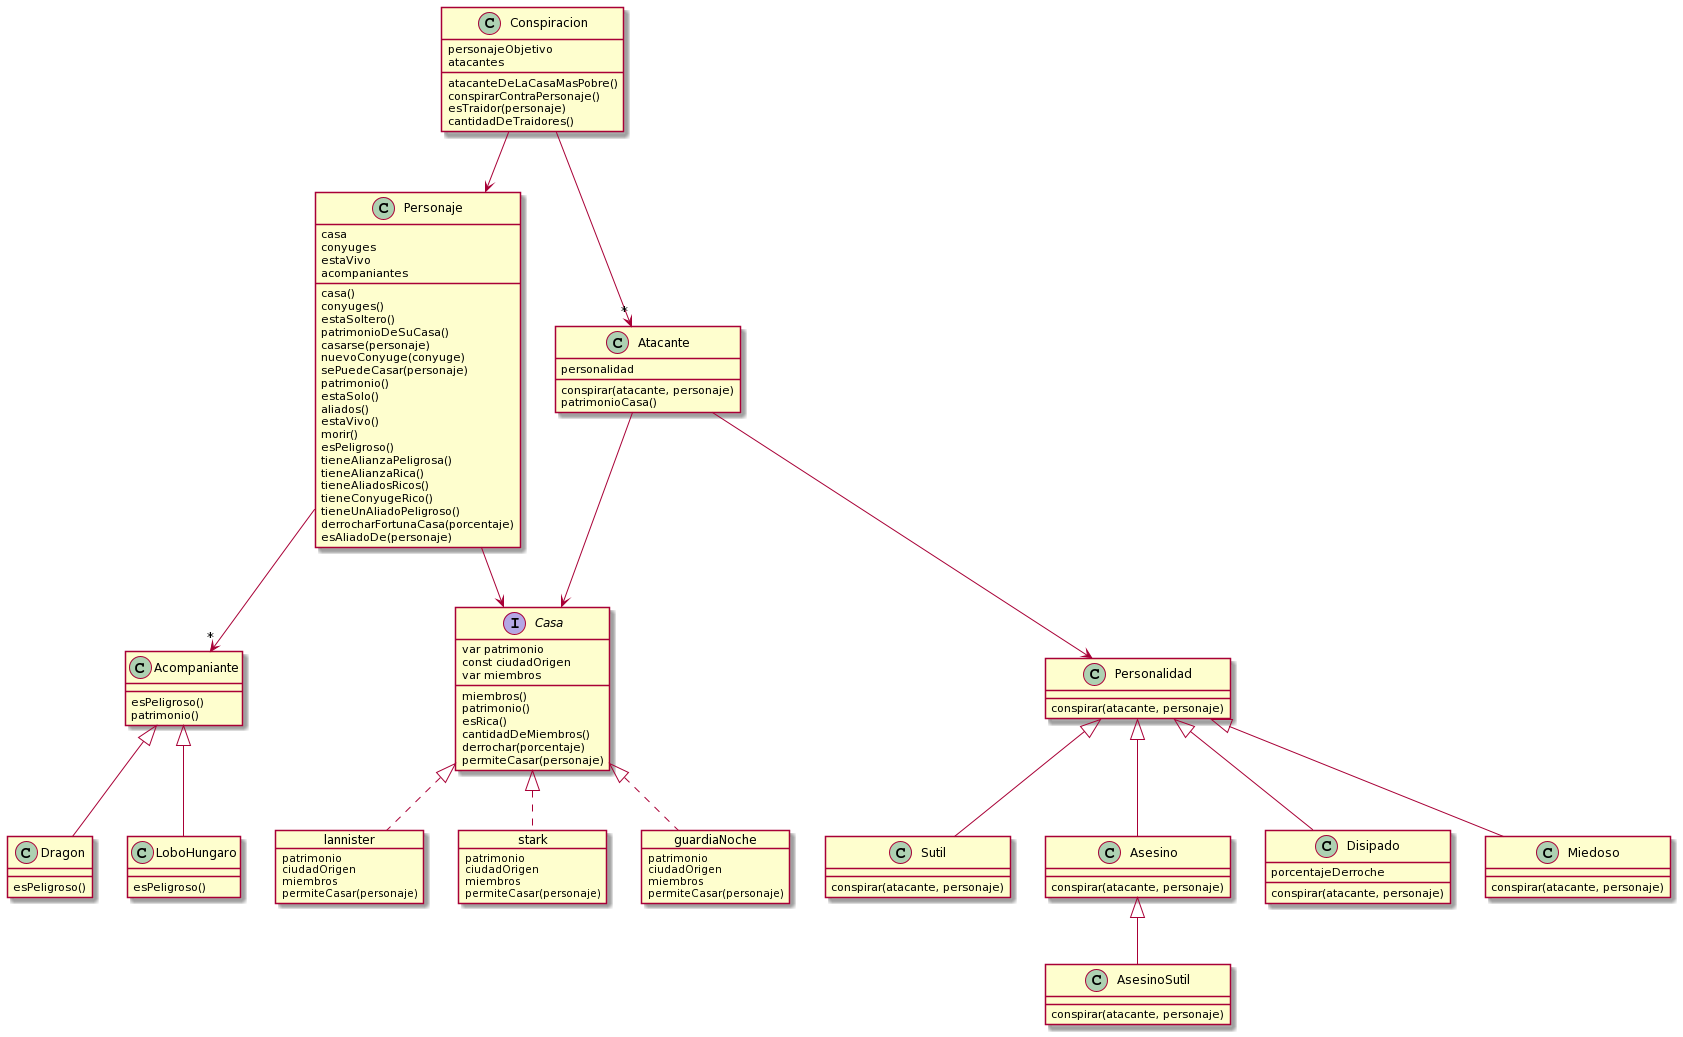

The diagram above was rendered by PlantUML. Its source (embedded in the PNG):
@startuml
class Conspiracion{
	personajeObjetivo
	atacantes
	
	atacanteDeLaCasaMasPobre()
	conspirarContraPersonaje()
	esTraidor(personaje)
	cantidadDeTraidores()
}

class Personaje{
	casa
	conyuges
	estaVivo
	acompaniantes 
	
	casa()
	conyuges()
	estaSoltero()
	patrimonioDeSuCasa()
	casarse(personaje)
	nuevoConyuge(conyuge)
	sePuedeCasar(personaje)
	patrimonio()
	estaSolo()
	aliados()
	estaVivo()
	morir()
	esPeligroso()
	tieneAlianzaPeligrosa()
        tieneAlianzaRica()
	tieneAliadosRicos()
	tieneConyugeRico()
        tieneUnAliadoPeligroso()
	derrocharFortunaCasa(porcentaje)
        esAliadoDe(personaje)
}

class Acompaniante{
	esPeligroso()
	patrimonio()
}

class Dragon{
	esPeligroso()
}

class LoboHungaro{
	esPeligroso()
}

interface Casa{
	var patrimonio
	const ciudadOrigen
	var miembros
	
	miembros()
	patrimonio()
	esRica()
	cantidadDeMiembros()
	derrochar(porcentaje)
	permiteCasar(personaje)
}


object lannister{
        patrimonio
	ciudadOrigen
	miembros
	permiteCasar(personaje)
}

object stark{
        patrimonio
	ciudadOrigen
	miembros
	permiteCasar(personaje)
}

object guardiaNoche{
        patrimonio
	ciudadOrigen
	miembros
	permiteCasar(personaje)
}

class Atacante{
	personalidad
	
	conspirar(atacante, personaje)
        patrimonioCasa()
}

class Personalidad{
	
	conspirar(atacante, personaje)
}

class Sutil{
	
	conspirar(atacante, personaje)
}

class Asesino{
	
	conspirar(atacante, personaje)
}

class AsesinoSutil{
	
	conspirar(atacante, personaje)
}

class Disipado{
	porcentajeDerroche
	
	conspirar(atacante, personaje)
}

class Miedoso{
	
	conspirar(atacante, personaje)
}

Conspiracion --> "*" Atacante
Conspiracion --> Personaje
Atacante --> Personalidad
Atacante --> Casa
Personalidad <|-- Sutil
Personalidad <|-- Asesino
Asesino <|-- AsesinoSutil
Personalidad <|-- Disipado
Personalidad <|-- Miedoso
Personaje --> "*" Acompaniante
Personaje --> Casa
Casa <|.. lannister
Casa <|.. stark
Casa <|.. guardiaNoche
Acompaniante <|-- Dragon
Acompaniante <|-- LoboHungaro
@enduml